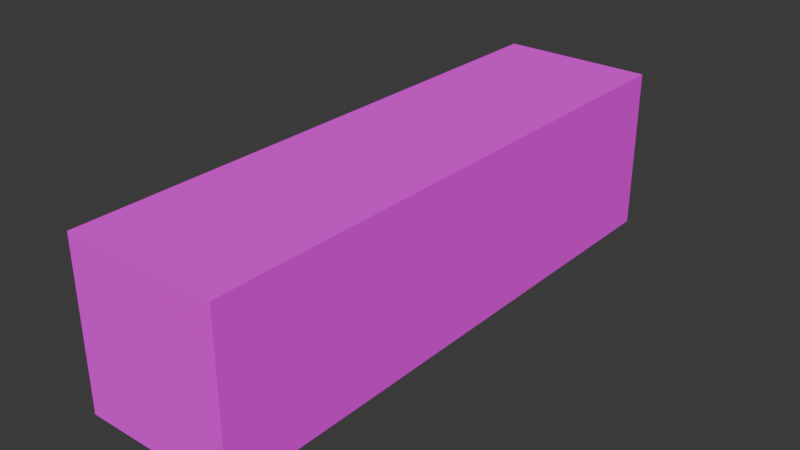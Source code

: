 # Source: container-2.blend  (saved by Blender 5.1.29; exported with 4.5.12 LTS)
import bpy
from mathutils import Matrix  # noqa: F401  (used for matrix-valued properties, if any)

bpy.ops.wm.read_factory_settings(use_empty=True)
scene = bpy.context.scene
scene.name = 'Scene'

# ---- collections
col_collection = bpy.data.collections.new('Collection'); scene.collection.children.link(col_collection)

# ---- images (referenced by path relative to the original .blend; pixels are not part of the script)
import os
ASSET_DIR = os.environ.get("B2B_ASSET_DIR", "")  # directory of the original .blend (textures are referenced by path, not embedded)
HERE = os.path.dirname(os.path.abspath(__file__))  # packed textures are extracted next to this script under _unpacked/

def load_image(name, relpath, width, height, colorspace="sRGB"):
    """Load a texture the original file referenced (path relative to the .blend, or extracted next to this script)."""
    p = next((c for c in (os.path.join(HERE, relpath), os.path.join(ASSET_DIR, relpath)) if relpath and os.path.exists(c)), "")
    if p:
        img = bpy.data.images.load(p, check_existing=True)
        img.name = name
    else:  # same state as the original file: an image datablock whose file is absent (Cycles renders it pink)
        img = bpy.data.images.new(name, width, height)
        img.source = "FILE"
        img.filepath = "//" + (relpath or name)
    img.colorspace_settings.name = colorspace
    return img
img_texture_2_png = load_image('texture-2.png', 'texture-2.png', 1024, 1024, 'sRGB')

# ---- materials (node trees are filled in below, after node groups)
mat_material = bpy.data.materials.new('Material')
mat_material.alpha_threshold = 0.0
mat_material.use_backface_culling_lightprobe_volume = False
mat_material.use_transparent_shadow = False
mat_material.roughness = 0.5
mat_material.line_color = (0.0, 0.0, 0.0, 1.0)

# ---- material node trees
mat_material.use_nodes = True; mat_material.node_tree.nodes.clear()
_N = mat_material.node_tree.nodes; _L = mat_material.node_tree.links
n0 = _N.new('ShaderNodeOutputMaterial'); n0.name = 'Material Output'; n0.location = (300, 300)
n1 = _N.new('ShaderNodeBsdfPrincipled'); n1.name = 'Principled BSDF'; n1.location = (10, 300)
n1.inputs[2].default_value = 1.0
n1.inputs[3].default_value = 1.45
n2 = _N.new('ShaderNodeTexImage'); n2.name = 'Image Texture'; n2.location = (-340, 171)
n2.image = img_texture_2_png
n2.interpolation = 'Closest'
_L.new(n1.outputs[0], n0.inputs[0])
_L.new(n2.outputs[0], n1.inputs[0])
n0.is_active_output = True

# ---- world
world_world = bpy.data.worlds.new('World'); scene.world = world_world
world_world.use_nodes = True; world_world.node_tree.nodes.clear()
_N = world_world.node_tree.nodes; _L = world_world.node_tree.links
n0 = _N.new('ShaderNodeOutputWorld'); n0.name = 'World Output'; n0.location = (300, 300)
n1 = _N.new('ShaderNodeBackground'); n1.name = 'Background'; n1.location = (10, 300)
n1.inputs[0].default_value = (0.05088, 0.05088, 0.05088, 1.0)
_L.new(n1.outputs[0], n0.inputs[0])
n0.is_active_output = True
world_world.color = (0.05088, 0.05088, 0.05088)
world_world.use_sun_shadow = False
world_world.sun_shadow_jitter_overblur = 0.0

# ---- meshes
me_cube = bpy.data.meshes.new('Cube')
me_cube.from_pydata([(1.0, 1.0, 1.0), (1.0, 1.0, -1.0), (1.0, -1.0, 1.0), (1.0, -1.0, -1.0), (-1.0, 1.0, 1.0), (-1.0, 1.0, -1.0), (-1.0, -1.0, 1.0), (-1.0, -1.0, -1.0)], [], [(0, 4, 6, 2), (3, 2, 6, 7), (7, 6, 4, 5), (5, 1, 3, 7), (1, 0, 2, 3), (5, 4, 0, 1)])
_uv = me_cube.uv_layers.new(name='UVMap')
_uv.uv.foreach_set('vector', [0.798, 0.002953, 0.798, 0.503, 0.001272, 0.503, 0.001272, 0.002953, 1.0, 0.4972, 1.0, 1.002, 0.8038, 1.002, 0.8038, 0.4972, 0.8022, 0.5013, 0.8022, 1.001, -0.003707, 1.001, -0.003707, 0.5013, 0.7996, 0.002953, 0.7996, 0.503, 0.001138, 0.503, 0.001138, 0.002953, 0.7974, 0.5033, 0.7974, 1.001, -0.0004433, 1.001, -0.0004433, 0.5033, 1.001, 0.001349, 1.001, 0.5004, 0.8084, 0.5001, 0.8088, 0.001064])
me_cube.materials.append(mat_material)
me_cube.use_mirror_vertex_groups = False
me_cube.update()

# ---- objects
ob_cube = bpy.data.objects.new('Cube', me_cube)

# ---- transforms, parenting, visibility, modifiers, constraints
ob_cube.location = (0.0, 0.0, 0.0)
ob_cube.scale = (2.44, 9.0, 2.59)
ob_cube.lock_rotations_4d = False
ob_cube.empty_display_type = 'ARROWS'
ob_cube.lineart.crease_threshold = 0.0

# ---- collection membership
col_collection.objects.link(ob_cube)

# ---- scene / render settings (as saved in the file)
scene.frame_start = 1; scene.frame_end = 250; scene.frame_set(0)
scene.render.engine = 'BLENDER_EEVEE_NEXT'
scene.render.bake_bias = 0.0
scene.render.bake_samples = 0
scene.cycles.sampling_pattern = 'TABULATED_SOBOL'
scene.eevee.ray_tracing_options.trace_max_roughness = 0.0
bpy.context.view_layer.update()

# ---- added for rendering (the .blend has no active camera and no usable light): camera, sun
cam_auto = bpy.data.cameras.new('AutoCamera')
cam_auto.lens = 50.0
cam_auto.sensor_width = 36.0
cam_auto.clip_end = 1000.0
ob_auto_camera = bpy.data.objects.new('AutoCamera', cam_auto)
scene.collection.objects.link(ob_auto_camera)
ob_auto_camera.location = (17.9085, -21.4902, 14.3268)
ob_auto_camera.rotation_euler = (1.09748, -7.21219e-08, 0.694738)
scene.camera = ob_auto_camera
light_auto_sun = bpy.data.lights.new('AutoSun', 'SUN')
light_auto_sun.energy = 3.0
light_auto_sun.angle = 0.0523599
ob_auto_sun = bpy.data.objects.new('AutoSun', light_auto_sun)
scene.collection.objects.link(ob_auto_sun)
ob_auto_sun.rotation_euler = (0.872665, 0.174533, 0.523599)
bpy.context.view_layer.update()
